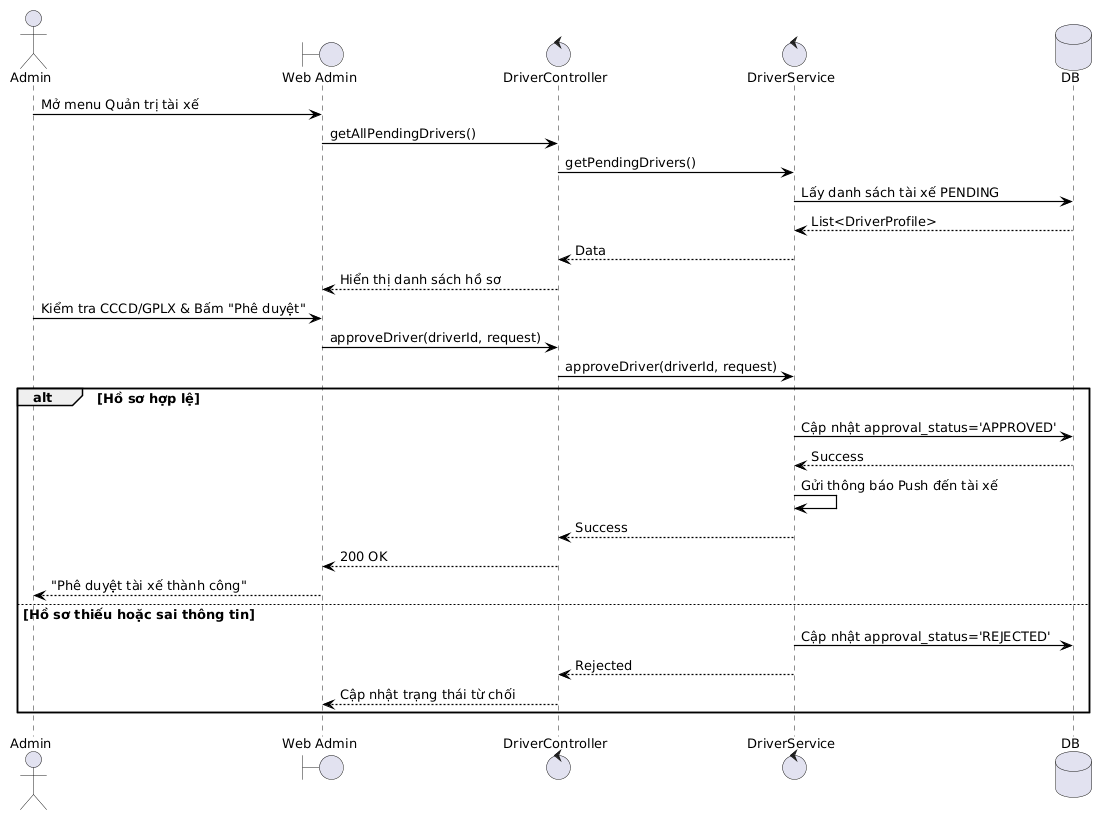

The diagram above was rendered by PlantUML. Its source (embedded in the PNG):
@startuml
skinparam backgroundColor #FFFFFF
skinparam shadowing false
skinparam roundcorner 0
skinparam DefaultFontSize 13
skinparam ArrowFontSize 13
skinparam ParticipantFontSize 13
skinparam ActorFontSize 13
skinparam ArrowThickness 1.2
skinparam ArrowColor #000000
skinparam LifeLineBorderColor #000000
skinparam LifeLineBackgroundColor #FFFFFF

actor Admin
boundary "Web Admin" as Web
control "DriverController" as Controller
control "DriverService" as Service
database "DB" as DB

Admin -> Web: Mở menu Quản trị tài xế
Web -> Controller: getAllPendingDrivers()
Controller -> Service: getPendingDrivers()
Service -> DB: Lấy danh sách tài xế PENDING
DB --> Service: List<DriverProfile>
Service --> Controller: Data
Controller --> Web: Hiển thị danh sách hồ sơ

Admin -> Web: Kiểm tra CCCD/GPLX & Bấm "Phê duyệt"
Web -> Controller: approveDriver(driverId, request)
Controller -> Service: approveDriver(driverId, request)

alt Hồ sơ hợp lệ
    Service -> DB: Cập nhật approval_status='APPROVED'
    DB --> Service: Success
    Service -> Service: Gửi thông báo Push đến tài xế
    Service --> Controller: Success
    Controller --> Web: 200 OK
    Web --> Admin: "Phê duyệt tài xế thành công"
else Hồ sơ thiếu hoặc sai thông tin
    Service -> DB: Cập nhật approval_status='REJECTED'
    Service --> Controller: Rejected
    Controller --> Web: Cập nhật trạng thái từ chối
end
@enduml